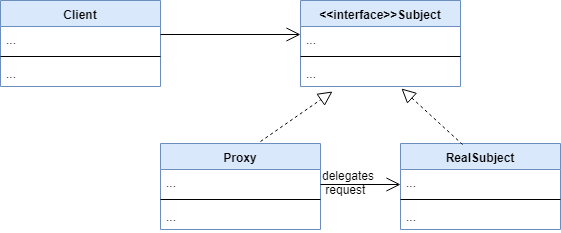

The diagram above was exported from draw.io. Its source (the exported page's mxGraphModel, read from the mxfile embedded in the PNG):
<mxGraphModel dx="868" dy="452" grid="1" gridSize="10" guides="1" tooltips="1" connect="1" arrows="1" fold="1" page="1" pageScale="1" pageWidth="827" pageHeight="1169" math="0" shadow="0">
  <root>
    <mxCell id="0" />
    <mxCell id="1" parent="0" />
    <mxCell id="pSMX3H3P4ukp9PZmJqWQ-1" value="&lt;&lt;interface&gt;&gt;Subject" style="swimlane;fontStyle=1;align=center;verticalAlign=top;childLayout=stackLayout;horizontal=1;startSize=26;horizontalStack=0;resizeParent=1;resizeParentMax=0;resizeLast=0;collapsible=1;marginBottom=0;fillColor=#dae8fc;strokeColor=#6c8ebf;" vertex="1" parent="1">
      <mxGeometry x="480" y="46" width="160" height="86" as="geometry" />
    </mxCell>
    <mxCell id="pSMX3H3P4ukp9PZmJqWQ-2" value="..." style="text;strokeColor=none;fillColor=none;align=left;verticalAlign=top;spacingLeft=4;spacingRight=4;overflow=hidden;rotatable=0;points=[[0,0.5],[1,0.5]];portConstraint=eastwest;" vertex="1" parent="pSMX3H3P4ukp9PZmJqWQ-1">
      <mxGeometry y="26" width="160" height="26" as="geometry" />
    </mxCell>
    <mxCell id="pSMX3H3P4ukp9PZmJqWQ-3" value="" style="line;strokeWidth=1;fillColor=none;align=left;verticalAlign=middle;spacingTop=-1;spacingLeft=3;spacingRight=3;rotatable=0;labelPosition=right;points=[];portConstraint=eastwest;" vertex="1" parent="pSMX3H3P4ukp9PZmJqWQ-1">
      <mxGeometry y="52" width="160" height="8" as="geometry" />
    </mxCell>
    <mxCell id="pSMX3H3P4ukp9PZmJqWQ-4" value="..." style="text;strokeColor=none;fillColor=none;align=left;verticalAlign=top;spacingLeft=4;spacingRight=4;overflow=hidden;rotatable=0;points=[[0,0.5],[1,0.5]];portConstraint=eastwest;" vertex="1" parent="pSMX3H3P4ukp9PZmJqWQ-1">
      <mxGeometry y="60" width="160" height="26" as="geometry" />
    </mxCell>
    <mxCell id="pSMX3H3P4ukp9PZmJqWQ-5" value="RealSubject" style="swimlane;fontStyle=1;align=center;verticalAlign=top;childLayout=stackLayout;horizontal=1;startSize=26;horizontalStack=0;resizeParent=1;resizeParentMax=0;resizeLast=0;collapsible=1;marginBottom=0;fillColor=#dae8fc;strokeColor=#6c8ebf;" vertex="1" parent="1">
      <mxGeometry x="580" y="189" width="160" height="86" as="geometry" />
    </mxCell>
    <mxCell id="pSMX3H3P4ukp9PZmJqWQ-6" value="..." style="text;strokeColor=none;fillColor=none;align=left;verticalAlign=top;spacingLeft=4;spacingRight=4;overflow=hidden;rotatable=0;points=[[0,0.5],[1,0.5]];portConstraint=eastwest;" vertex="1" parent="pSMX3H3P4ukp9PZmJqWQ-5">
      <mxGeometry y="26" width="160" height="26" as="geometry" />
    </mxCell>
    <mxCell id="pSMX3H3P4ukp9PZmJqWQ-7" value="" style="line;strokeWidth=1;fillColor=none;align=left;verticalAlign=middle;spacingTop=-1;spacingLeft=3;spacingRight=3;rotatable=0;labelPosition=right;points=[];portConstraint=eastwest;" vertex="1" parent="pSMX3H3P4ukp9PZmJqWQ-5">
      <mxGeometry y="52" width="160" height="8" as="geometry" />
    </mxCell>
    <mxCell id="pSMX3H3P4ukp9PZmJqWQ-8" value="..." style="text;strokeColor=none;fillColor=none;align=left;verticalAlign=top;spacingLeft=4;spacingRight=4;overflow=hidden;rotatable=0;points=[[0,0.5],[1,0.5]];portConstraint=eastwest;" vertex="1" parent="pSMX3H3P4ukp9PZmJqWQ-5">
      <mxGeometry y="60" width="160" height="26" as="geometry" />
    </mxCell>
    <mxCell id="pSMX3H3P4ukp9PZmJqWQ-9" value="Proxy" style="swimlane;fontStyle=1;align=center;verticalAlign=top;childLayout=stackLayout;horizontal=1;startSize=26;horizontalStack=0;resizeParent=1;resizeParentMax=0;resizeLast=0;collapsible=1;marginBottom=0;fillColor=#dae8fc;strokeColor=#6c8ebf;" vertex="1" parent="1">
      <mxGeometry x="340" y="189" width="160" height="86" as="geometry" />
    </mxCell>
    <mxCell id="pSMX3H3P4ukp9PZmJqWQ-10" value="..." style="text;strokeColor=none;fillColor=none;align=left;verticalAlign=top;spacingLeft=4;spacingRight=4;overflow=hidden;rotatable=0;points=[[0,0.5],[1,0.5]];portConstraint=eastwest;" vertex="1" parent="pSMX3H3P4ukp9PZmJqWQ-9">
      <mxGeometry y="26" width="160" height="26" as="geometry" />
    </mxCell>
    <mxCell id="pSMX3H3P4ukp9PZmJqWQ-11" value="" style="line;strokeWidth=1;fillColor=none;align=left;verticalAlign=middle;spacingTop=-1;spacingLeft=3;spacingRight=3;rotatable=0;labelPosition=right;points=[];portConstraint=eastwest;" vertex="1" parent="pSMX3H3P4ukp9PZmJqWQ-9">
      <mxGeometry y="52" width="160" height="8" as="geometry" />
    </mxCell>
    <mxCell id="pSMX3H3P4ukp9PZmJqWQ-12" value="..." style="text;strokeColor=none;fillColor=none;align=left;verticalAlign=top;spacingLeft=4;spacingRight=4;overflow=hidden;rotatable=0;points=[[0,0.5],[1,0.5]];portConstraint=eastwest;" vertex="1" parent="pSMX3H3P4ukp9PZmJqWQ-9">
      <mxGeometry y="60" width="160" height="26" as="geometry" />
    </mxCell>
    <mxCell id="pSMX3H3P4ukp9PZmJqWQ-13" value="Client" style="swimlane;fontStyle=1;align=center;verticalAlign=top;childLayout=stackLayout;horizontal=1;startSize=26;horizontalStack=0;resizeParent=1;resizeParentMax=0;resizeLast=0;collapsible=1;marginBottom=0;fillColor=#dae8fc;strokeColor=#6c8ebf;" vertex="1" parent="1">
      <mxGeometry x="180" y="46" width="160" height="86" as="geometry" />
    </mxCell>
    <mxCell id="pSMX3H3P4ukp9PZmJqWQ-14" value="..." style="text;strokeColor=none;fillColor=none;align=left;verticalAlign=top;spacingLeft=4;spacingRight=4;overflow=hidden;rotatable=0;points=[[0,0.5],[1,0.5]];portConstraint=eastwest;" vertex="1" parent="pSMX3H3P4ukp9PZmJqWQ-13">
      <mxGeometry y="26" width="160" height="26" as="geometry" />
    </mxCell>
    <mxCell id="pSMX3H3P4ukp9PZmJqWQ-15" value="" style="line;strokeWidth=1;fillColor=none;align=left;verticalAlign=middle;spacingTop=-1;spacingLeft=3;spacingRight=3;rotatable=0;labelPosition=right;points=[];portConstraint=eastwest;" vertex="1" parent="pSMX3H3P4ukp9PZmJqWQ-13">
      <mxGeometry y="52" width="160" height="8" as="geometry" />
    </mxCell>
    <mxCell id="pSMX3H3P4ukp9PZmJqWQ-16" value="..." style="text;strokeColor=none;fillColor=none;align=left;verticalAlign=top;spacingLeft=4;spacingRight=4;overflow=hidden;rotatable=0;points=[[0,0.5],[1,0.5]];portConstraint=eastwest;" vertex="1" parent="pSMX3H3P4ukp9PZmJqWQ-13">
      <mxGeometry y="60" width="160" height="26" as="geometry" />
    </mxCell>
    <mxCell id="pSMX3H3P4ukp9PZmJqWQ-17" value="" style="endArrow=open;endFill=1;endSize=12;html=1;" edge="1" parent="1">
      <mxGeometry width="160" relative="1" as="geometry">
        <mxPoint x="340" y="80" as="sourcePoint" />
        <mxPoint x="480" y="80" as="targetPoint" />
      </mxGeometry>
    </mxCell>
    <mxCell id="pSMX3H3P4ukp9PZmJqWQ-19" value="" style="endArrow=block;dashed=1;endFill=0;endSize=12;html=1;entryX=0.2;entryY=1.192;entryDx=0;entryDy=0;entryPerimeter=0;exitX=0.625;exitY=-0.023;exitDx=0;exitDy=0;exitPerimeter=0;" edge="1" parent="1" source="pSMX3H3P4ukp9PZmJqWQ-9" target="pSMX3H3P4ukp9PZmJqWQ-4">
      <mxGeometry width="160" relative="1" as="geometry">
        <mxPoint x="180" y="300" as="sourcePoint" />
        <mxPoint x="340" y="300" as="targetPoint" />
      </mxGeometry>
    </mxCell>
    <mxCell id="pSMX3H3P4ukp9PZmJqWQ-20" value="" style="endArrow=block;dashed=1;endFill=0;endSize=12;html=1;entryX=0.631;entryY=1.077;entryDx=0;entryDy=0;entryPerimeter=0;exitX=0.388;exitY=0.012;exitDx=0;exitDy=0;exitPerimeter=0;" edge="1" parent="1" source="pSMX3H3P4ukp9PZmJqWQ-5" target="pSMX3H3P4ukp9PZmJqWQ-4">
      <mxGeometry width="160" relative="1" as="geometry">
        <mxPoint x="450" y="197.02200000000005" as="sourcePoint" />
        <mxPoint x="518" y="146.99199999999996" as="targetPoint" />
      </mxGeometry>
    </mxCell>
    <mxCell id="pSMX3H3P4ukp9PZmJqWQ-21" value="" style="endArrow=open;endFill=1;endSize=12;html=1;" edge="1" parent="1">
      <mxGeometry width="160" relative="1" as="geometry">
        <mxPoint x="500" y="230" as="sourcePoint" />
        <mxPoint x="580" y="230" as="targetPoint" />
      </mxGeometry>
    </mxCell>
    <mxCell id="pSMX3H3P4ukp9PZmJqWQ-22" value="delegates&lt;br&gt;&amp;nbsp;request" style="text;html=1;resizable=0;points=[];autosize=1;align=left;verticalAlign=top;spacingTop=-4;" vertex="1" parent="1">
      <mxGeometry x="500" y="212" width="70" height="30" as="geometry" />
    </mxCell>
  </root>
</mxGraphModel>